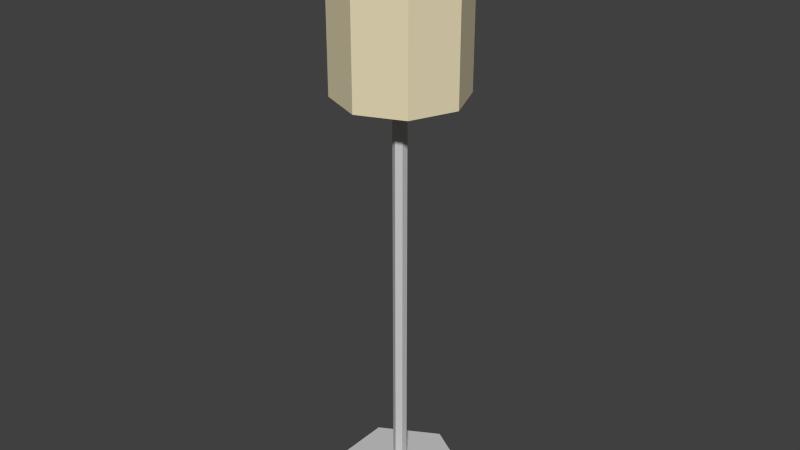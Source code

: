 # Source: Lamp2.blend  (saved by Blender 2.76.0; exported with 4.5.12 LTS)
import bpy
from mathutils import Matrix  # noqa: F401  (used for matrix-valued properties, if any)

bpy.ops.wm.read_factory_settings(use_empty=True)
scene = bpy.context.scene
scene.name = 'Scene'

# ---- collections
col_collection_1 = bpy.data.collections.new('Collection 1'); scene.collection.children.link(col_collection_1)

# ---- materials (node trees are filled in below, after node groups)
mat_metal = bpy.data.materials.new('Metal')
mat_metal.alpha_threshold = 0.0
mat_metal.roughness = 0.5
mat_top = bpy.data.materials.new('Top')
mat_top.alpha_threshold = 0.0
mat_top.roughness = 0.5

# ---- material node trees
mat_metal.use_nodes = True; mat_metal.node_tree.nodes.clear()
_N = mat_metal.node_tree.nodes; _L = mat_metal.node_tree.links
n0 = _N.new('ShaderNodeOutputMaterial'); n0.name = 'Material Output'; n0.location = (300, 300)
n1 = _N.new('ShaderNodeBsdfDiffuse'); n1.name = 'Diffuse BSDF'; n1.location = (10, 300)
n1.inputs[0].default_value = (0.6038, 0.6038, 0.6038, 1.0)
_L.new(n1.outputs[0], n0.inputs[0])
n0.is_active_output = True
mat_top.use_nodes = True; mat_top.node_tree.nodes.clear()
_N = mat_top.node_tree.nodes; _L = mat_top.node_tree.links
n0 = _N.new('ShaderNodeOutputMaterial'); n0.name = 'Material Output'; n0.location = (300, 300)
n1 = _N.new('ShaderNodeBsdfDiffuse'); n1.name = 'Diffuse BSDF'; n1.location = (10, 300)
n1.inputs[0].default_value = (0.8, 0.7093, 0.4746, 1.0)
_L.new(n1.outputs[0], n0.inputs[0])
n0.is_active_output = True

# ---- world
world_world = bpy.data.worlds.new('World'); scene.world = world_world
world_world.color = (0.05088, 0.05088, 0.05088)
world_world.use_sun_shadow = False
world_world.sun_shadow_jitter_overblur = 0.0
world_world.cycles.sampling_method = 'MANUAL'
world_world.cycles.sample_map_resolution = 256

# ---- meshes
me_cylinder_002 = bpy.data.meshes.new('Cylinder.002')
me_cylinder_002.from_pydata([(0.0001023, 0.1167, 1.105), (0.08189, 0.08279, 1.105), (0.1158, 0.001004, 1.105), (0.08189, -0.08078, 1.105), (0.0001023, -0.1147, 1.105), (-0.08168, -0.08078, 1.105), (-0.1156, 0.001004, 1.105), (-0.08168, 0.08279, 1.105), (0.07016, 0.07106, 1.105), (0.0001023, 0.1001, 1.105), (0.09918, 0.001004, 1.105), (0.07016, -0.06906, 1.105), (0.0001023, -0.09808, 1.105), (-0.06996, -0.06906, 1.105), (-0.09898, 0.001004, 1.105), (-0.06996, 0.07106, 1.105), (0.0001023, 0.1167, 0.7852), (0.08189, 0.08279, 0.7852), (0.1158, 0.001004, 0.7852), (0.08189, -0.08078, 0.7852), (0.0001023, -0.1147, 0.7852), (-0.08168, -0.08078, 0.7852), (-0.1156, 0.001004, 0.7852), (-0.08168, 0.08279, 0.7852), (0.07016, 0.07106, 0.7852), (0.0001023, 0.1001, 0.7852), (0.09918, 0.001004, 0.7852), (0.07016, -0.06906, 0.7852), (0.0001023, -0.09808, 0.7852), (-0.06996, -0.06906, 0.7852), (-0.09898, 0.001004, 0.7852), (-0.06996, 0.07106, 0.7852), (-0.0001365, 0.1211, -0.0006294), (-0.0001365, 0.1211, 0.04045), (0.1059, 0.05988, -0.0006294), (0.1059, 0.05988, 0.04045), (0.1059, -0.06256, -0.0006294), (0.1059, -0.06256, 0.04045), (-0.0001365, -0.1238, -0.0006294), (-0.0001365, -0.1238, 0.04045), (-0.1062, -0.06256, -0.0006294), (-0.1062, -0.06256, 0.04045), (-0.1062, 0.05988, -0.0006294), (-0.1062, 0.05988, 0.04045), (0.0107, 0.004917, 0.04045), (-0.0001365, 0.01117, 0.04045), (0.0107, -0.007591, 0.04045), (-0.0001365, -0.01385, 0.04045), (-0.01097, -0.007591, 0.04045), (-0.01097, 0.004917, 0.04045), (0.0107, 0.004917, 0.9539), (-0.0001364, 0.01117, 0.9539), (0.0107, -0.007591, 0.9539), (-0.0001364, -0.01385, 0.9539), (-0.01097, -0.007591, 0.9539), (-0.01097, 0.004917, 0.9539)], [], [(24, 8, 9, 25), (1, 17, 16, 0), (2, 18, 17, 1), (3, 19, 18, 2), (4, 20, 19, 3), (5, 21, 20, 4), (7, 6, 14, 15), (6, 22, 21, 5), (0, 16, 23, 7), (5, 4, 12, 13), (3, 2, 10, 11), (0, 7, 15, 9), (6, 5, 13, 14), (4, 3, 11, 12), (2, 1, 8, 10), (1, 0, 9, 8), (31, 15, 14, 30), (29, 13, 12, 28), (27, 11, 10, 26), (25, 9, 15, 31), (30, 14, 13, 29), (28, 12, 11, 27), (26, 10, 8, 24), (23, 31, 30, 22), (21, 29, 28, 20), (19, 27, 26, 18), (16, 25, 31, 23), (22, 30, 29, 21), (20, 28, 27, 19), (18, 26, 24, 17), (17, 24, 25, 16), (7, 23, 22, 6), (32, 33, 35, 34), (34, 35, 37, 36), (36, 37, 39, 38), (38, 39, 41, 40), (37, 35, 44, 46), (42, 43, 33, 32), (40, 41, 43, 42), (32, 34, 36, 38, 40, 42), (45, 49, 55, 51), (43, 41, 48, 49), (35, 33, 45, 44), (39, 37, 46, 47), (33, 43, 49, 45), (41, 39, 47, 48), (50, 51, 55, 54, 53, 52), (48, 47, 53, 54), (46, 44, 50, 52), (49, 48, 54, 55), (47, 46, 52, 53), (44, 45, 51, 50)])
me_cylinder_002.polygons.foreach_set('material_index', [1, 1, 1, 1, 1, 1, 1, 1, 1, 1, 1, 1, 1, 1, 1, 1, 1, 1, 1, 1, 1, 1, 1, 1, 1, 1, 1, 1, 1, 1, 1, 1, 0, 0, 0, 0, 0, 0, 0, 0, 0, 0, 0, 0, 0, 0, 0, 0, 0, 0, 0, 0])
me_cylinder_002.materials.append(mat_metal)
me_cylinder_002.materials.append(mat_top)
me_cylinder_002.use_remesh_preserve_volume = False
me_cylinder_002.use_remesh_preserve_attributes = False
me_cylinder_002.use_mirror_vertex_groups = False
me_cylinder_002.update()

# ---- objects
ob_lamp2 = bpy.data.objects.new('Lamp2', me_cylinder_002)

# ---- transforms, parenting, visibility, modifiers, constraints
ob_lamp2.location = (0.0, 0.0, 0.0)
ob_lamp2.lineart.crease_threshold = 0.0

# ---- collection membership
col_collection_1.objects.link(ob_lamp2)

# ---- scene / render settings (as saved in the file)
scene.frame_start = 1; scene.frame_end = 250; scene.frame_set(1)
scene.render.engine = 'CYCLES'
scene.render.resolution_percentage = 50
scene.render.dither_intensity = 0.0
scene.cycles.use_denoising = False
scene.cycles.samples = 10
scene.cycles.sampling_pattern = 'TABULATED_SOBOL'
scene.cycles.light_sampling_threshold = 0.0
scene.cycles.use_adaptive_sampling = False
scene.cycles.use_light_tree = False
scene.cycles.blur_glossy = 0.0
scene.cycles.pixel_filter_type = 'GAUSSIAN'
scene.cycles.sample_clamp_indirect = 0.0
scene.view_settings.view_transform = 'Standard'
bpy.context.view_layer.update()

# ---- added for rendering (the .blend has no active camera and no usable light): camera, sun
cam_auto = bpy.data.cameras.new('AutoCamera')
cam_auto.lens = 50.0
cam_auto.sensor_width = 36.0
cam_auto.clip_end = 1000.0
ob_auto_camera = bpy.data.objects.new('AutoCamera', cam_auto)
scene.collection.objects.link(ob_auto_camera)
ob_auto_camera.location = (1.06913, -1.28417, 1.40721)
ob_auto_camera.rotation_euler = (1.09748, -7.21219e-08, 0.694738)
scene.camera = ob_auto_camera
light_auto_sun = bpy.data.lights.new('AutoSun', 'SUN')
light_auto_sun.energy = 3.0
light_auto_sun.angle = 0.0523599
ob_auto_sun = bpy.data.objects.new('AutoSun', light_auto_sun)
scene.collection.objects.link(ob_auto_sun)
ob_auto_sun.rotation_euler = (0.872665, 0.174533, 0.523599)
bpy.context.view_layer.update()
